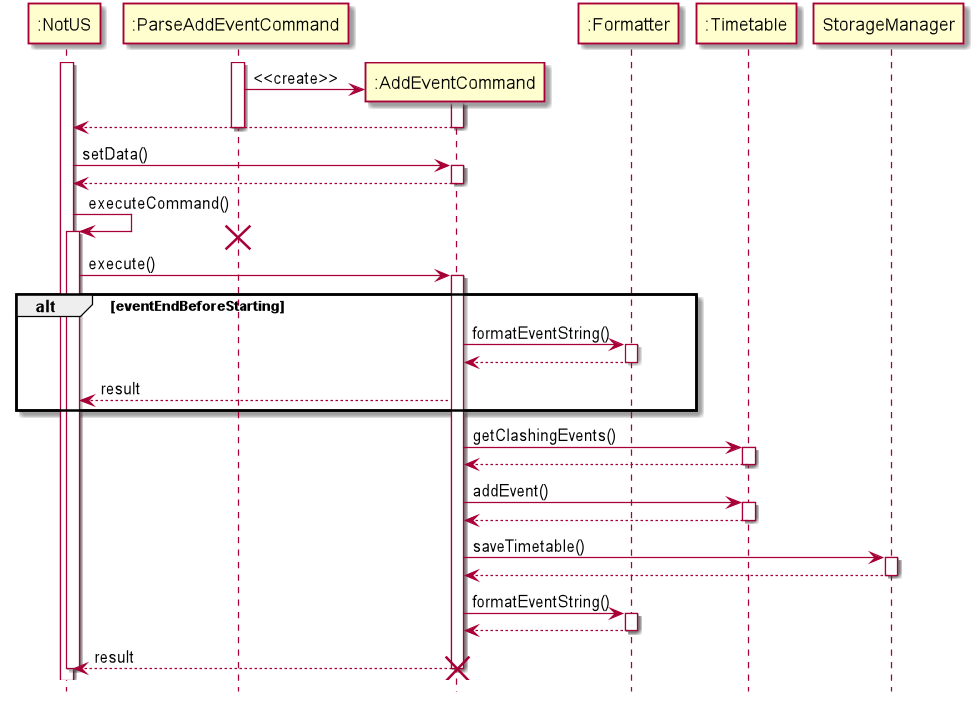

The diagram above was rendered by PlantUML. Its source (embedded in the PNG):
@startuml
hide footbox

participant ":NotUS" as NotUS
participant ":ParseAddEventCommand" as ParseAddEventCommand
participant ":AddEventCommand" as AddEventCommand
participant ":Formatter" as Formatter
participant ":Timetable" as Timetable

activate NotUS

create AddEventCommand
activate ParseAddEventCommand

ParseAddEventCommand -> AddEventCommand: <<create>>

activate AddEventCommand
AddEventCommand --> NotUS
deactivate AddEventCommand

deactivate ParseAddEventCommand

NotUS -> AddEventCommand: setData()

activate AddEventCommand
AddEventCommand --> NotUS
deactivate AddEventCommand

NotUS -> NotUS: executeCommand()

destroy ParseAddEventCommand
activate NotUS
NotUS -> AddEventCommand: execute()

activate AddEventCommand
alt eventEndBeforeStarting
AddEventCommand -> Formatter: formatEventString()
activate Formatter
return
deactivate Formatter
AddEventCommand --> NotUS: result
end

AddEventCommand -> Timetable: getClashingEvents()
activate Timetable
return
deactivate Timetable

AddEventCommand -> Timetable: addEvent()
activate Timetable
return
deactivate Timetable

AddEventCommand -> StorageManager: saveTimetable()
activate StorageManager
return
deactivate StorageManager

AddEventCommand -> Formatter: formatEventString()
activate Formatter
return
deactivate Formatter

AddEventCommand --> NotUS: result
deactivate AddEventCommand

deactivate NotUS
destroy AddEventCommand
@enduml